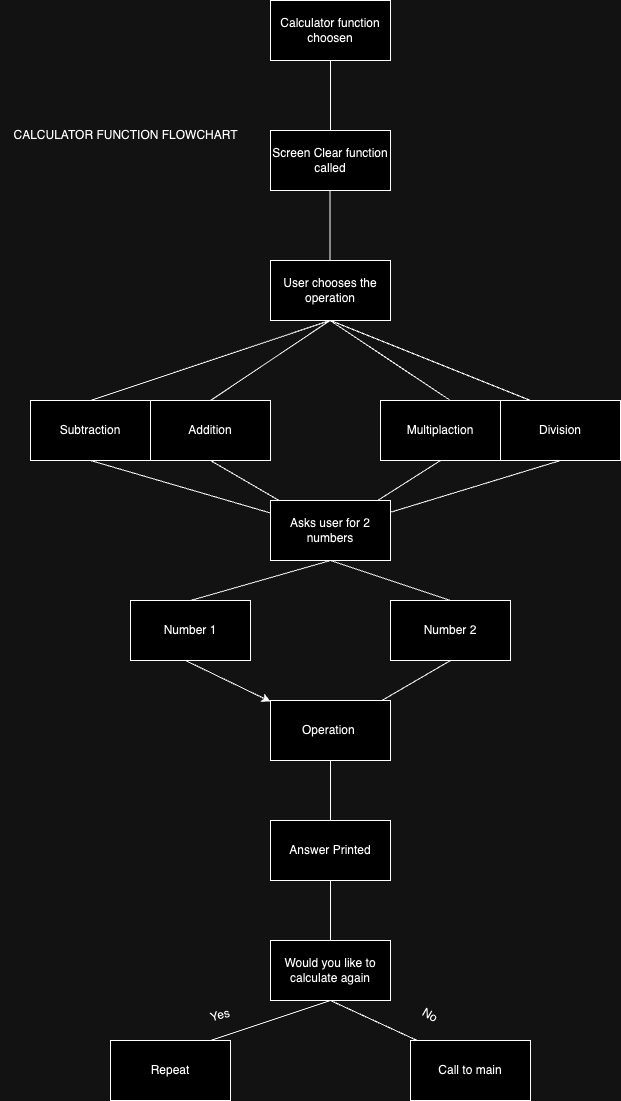

The diagram above was exported from draw.io. Its source (the exported page's mxGraphModel, read from the mxfile embedded in the PNG):
<mxGraphModel dx="828" dy="581" grid="1" gridSize="10" guides="1" tooltips="1" connect="1" arrows="1" fold="1" page="1" pageScale="1" pageWidth="827" pageHeight="1169" math="0" shadow="0">
  <root>
    <mxCell id="0" />
    <mxCell id="1" parent="0" />
    <mxCell id="l86O_5HyqNf5vlGXw-uw-1" value="Calculator function choosen" style="rounded=0;whiteSpace=wrap;html=1;" vertex="1" parent="1">
      <mxGeometry x="340" y="40" width="120" height="60" as="geometry" />
    </mxCell>
    <mxCell id="l86O_5HyqNf5vlGXw-uw-2" value="" style="endArrow=none;html=1;rounded=0;entryX=0.5;entryY=1;entryDx=0;entryDy=0;" edge="1" parent="1" target="l86O_5HyqNf5vlGXw-uw-1">
      <mxGeometry width="50" height="50" relative="1" as="geometry">
        <mxPoint x="400" y="170" as="sourcePoint" />
        <mxPoint x="440" y="250" as="targetPoint" />
      </mxGeometry>
    </mxCell>
    <mxCell id="l86O_5HyqNf5vlGXw-uw-3" value="Screen Clear function called" style="rounded=0;whiteSpace=wrap;html=1;" vertex="1" parent="1">
      <mxGeometry x="340" y="170" width="120" height="60" as="geometry" />
    </mxCell>
    <mxCell id="l86O_5HyqNf5vlGXw-uw-4" value="" style="endArrow=none;html=1;rounded=0;entryX=0.5;entryY=1;entryDx=0;entryDy=0;" edge="1" parent="1">
      <mxGeometry width="50" height="50" relative="1" as="geometry">
        <mxPoint x="399.5" y="300" as="sourcePoint" />
        <mxPoint x="399.5" y="230" as="targetPoint" />
      </mxGeometry>
    </mxCell>
    <mxCell id="l86O_5HyqNf5vlGXw-uw-5" value="" style="endArrow=none;html=1;rounded=0;entryX=0.5;entryY=1;entryDx=0;entryDy=0;" edge="1" parent="1">
      <mxGeometry width="50" height="50" relative="1" as="geometry">
        <mxPoint x="160" y="440" as="sourcePoint" />
        <mxPoint x="399.5" y="360" as="targetPoint" />
      </mxGeometry>
    </mxCell>
    <mxCell id="l86O_5HyqNf5vlGXw-uw-6" value="" style="endArrow=none;html=1;rounded=0;entryX=0.5;entryY=1;entryDx=0;entryDy=0;" edge="1" parent="1">
      <mxGeometry width="50" height="50" relative="1" as="geometry">
        <mxPoint x="280" y="440" as="sourcePoint" />
        <mxPoint x="399.5" y="360" as="targetPoint" />
      </mxGeometry>
    </mxCell>
    <mxCell id="l86O_5HyqNf5vlGXw-uw-7" value="" style="endArrow=none;html=1;rounded=0;entryX=0.5;entryY=1;entryDx=0;entryDy=0;" edge="1" parent="1">
      <mxGeometry width="50" height="50" relative="1" as="geometry">
        <mxPoint x="520" y="440" as="sourcePoint" />
        <mxPoint x="399.5" y="360" as="targetPoint" />
      </mxGeometry>
    </mxCell>
    <mxCell id="l86O_5HyqNf5vlGXw-uw-8" value="User chooses the operation" style="rounded=0;whiteSpace=wrap;html=1;" vertex="1" parent="1">
      <mxGeometry x="340" y="300" width="120" height="60" as="geometry" />
    </mxCell>
    <mxCell id="l86O_5HyqNf5vlGXw-uw-9" value="" style="endArrow=none;html=1;rounded=0;entryX=0.5;entryY=1;entryDx=0;entryDy=0;" edge="1" parent="1">
      <mxGeometry width="50" height="50" relative="1" as="geometry">
        <mxPoint x="600" y="440" as="sourcePoint" />
        <mxPoint x="400" y="360" as="targetPoint" />
      </mxGeometry>
    </mxCell>
    <mxCell id="l86O_5HyqNf5vlGXw-uw-10" value="Subtraction" style="rounded=0;whiteSpace=wrap;html=1;" vertex="1" parent="1">
      <mxGeometry x="100" y="440" width="120" height="60" as="geometry" />
    </mxCell>
    <mxCell id="l86O_5HyqNf5vlGXw-uw-11" value="Addition" style="rounded=0;whiteSpace=wrap;html=1;" vertex="1" parent="1">
      <mxGeometry x="220" y="440" width="120" height="60" as="geometry" />
    </mxCell>
    <mxCell id="l86O_5HyqNf5vlGXw-uw-12" value="Multiplaction&lt;span style=&quot;color: rgba(0, 0, 0, 0); font-family: monospace; font-size: 0px; text-align: start; text-wrap: nowrap;&quot;&gt;%3CmxGraphModel%3E%3Croot%3E%3CmxCell%20id%3D%220%22%2F%3E%3CmxCell%20id%3D%221%22%20parent%3D%220%22%2F%3E%3CmxCell%20id%3D%222%22%20value%3D%22%22%20style%3D%22endArrow%3Dnone%3Bhtml%3D1%3Brounded%3D0%3BentryX%3D0.5%3BentryY%3D1%3BentryDx%3D0%3BentryDy%3D0%3B%22%20edge%3D%221%22%20parent%3D%221%22%3E%3CmxGeometry%20width%3D%2250%22%20height%3D%2250%22%20relative%3D%221%22%20as%3D%22geometry%22%3E%3CmxPoint%20x%3D%22480%22%20y%3D%22440%22%20as%3D%22sourcePoint%22%2F%3E%3CmxPoint%20x%3D%22399.5%22%20y%3D%22360%22%20as%3D%22targetPoint%22%2F%3E%3C%2FmxGeometry%3E%3C%2FmxCell%3E%3C%2Froot%3E%3C%2FmxGraphModel%3E&lt;/span&gt;" style="rounded=0;whiteSpace=wrap;html=1;" vertex="1" parent="1">
      <mxGeometry x="450" y="440" width="120" height="60" as="geometry" />
    </mxCell>
    <mxCell id="l86O_5HyqNf5vlGXw-uw-13" value="Division" style="rounded=0;whiteSpace=wrap;html=1;" vertex="1" parent="1">
      <mxGeometry x="570" y="440" width="120" height="60" as="geometry" />
    </mxCell>
    <mxCell id="l86O_5HyqNf5vlGXw-uw-14" value="" style="endArrow=none;html=1;rounded=0;exitX=0.5;exitY=1;exitDx=0;exitDy=0;" edge="1" parent="1" source="l86O_5HyqNf5vlGXw-uw-10">
      <mxGeometry width="50" height="50" relative="1" as="geometry">
        <mxPoint x="170" y="450" as="sourcePoint" />
        <mxPoint x="400" y="570" as="targetPoint" />
      </mxGeometry>
    </mxCell>
    <mxCell id="l86O_5HyqNf5vlGXw-uw-15" value="" style="endArrow=none;html=1;rounded=0;exitX=0.5;exitY=1;exitDx=0;exitDy=0;" edge="1" parent="1" source="l86O_5HyqNf5vlGXw-uw-11">
      <mxGeometry width="50" height="50" relative="1" as="geometry">
        <mxPoint x="290" y="450" as="sourcePoint" />
        <mxPoint x="400" y="570" as="targetPoint" />
      </mxGeometry>
    </mxCell>
    <mxCell id="l86O_5HyqNf5vlGXw-uw-16" value="" style="endArrow=none;html=1;rounded=0;exitX=0.5;exitY=1;exitDx=0;exitDy=0;" edge="1" parent="1" source="l86O_5HyqNf5vlGXw-uw-12">
      <mxGeometry width="50" height="50" relative="1" as="geometry">
        <mxPoint x="530" y="450" as="sourcePoint" />
        <mxPoint x="400" y="570" as="targetPoint" />
      </mxGeometry>
    </mxCell>
    <mxCell id="l86O_5HyqNf5vlGXw-uw-17" value="" style="endArrow=none;html=1;rounded=0;exitX=0.5;exitY=1;exitDx=0;exitDy=0;" edge="1" parent="1" source="l86O_5HyqNf5vlGXw-uw-13" target="l86O_5HyqNf5vlGXw-uw-18">
      <mxGeometry width="50" height="50" relative="1" as="geometry">
        <mxPoint x="610" y="450" as="sourcePoint" />
        <mxPoint x="400" y="570" as="targetPoint" />
      </mxGeometry>
    </mxCell>
    <mxCell id="l86O_5HyqNf5vlGXw-uw-18" value="Asks user for 2 numbers" style="rounded=0;whiteSpace=wrap;html=1;" vertex="1" parent="1">
      <mxGeometry x="340" y="540" width="120" height="60" as="geometry" />
    </mxCell>
    <mxCell id="l86O_5HyqNf5vlGXw-uw-19" value="" style="endArrow=none;html=1;rounded=0;exitX=0.5;exitY=0;exitDx=0;exitDy=0;" edge="1" parent="1" source="l86O_5HyqNf5vlGXw-uw-20">
      <mxGeometry width="50" height="50" relative="1" as="geometry">
        <mxPoint x="400" y="680" as="sourcePoint" />
        <mxPoint x="400" y="600" as="targetPoint" />
      </mxGeometry>
    </mxCell>
    <mxCell id="l86O_5HyqNf5vlGXw-uw-20" value="Number 1" style="rounded=0;whiteSpace=wrap;html=1;" vertex="1" parent="1">
      <mxGeometry x="200" y="640" width="120" height="60" as="geometry" />
    </mxCell>
    <mxCell id="l86O_5HyqNf5vlGXw-uw-21" value="" style="endArrow=none;html=1;rounded=0;" edge="1" parent="1">
      <mxGeometry width="50" height="50" relative="1" as="geometry">
        <mxPoint x="520" y="640" as="sourcePoint" />
        <mxPoint x="400" y="600" as="targetPoint" />
      </mxGeometry>
    </mxCell>
    <mxCell id="l86O_5HyqNf5vlGXw-uw-22" value="Number 2" style="rounded=0;whiteSpace=wrap;html=1;" vertex="1" parent="1">
      <mxGeometry x="460" y="640" width="120" height="60" as="geometry" />
    </mxCell>
    <mxCell id="l86O_5HyqNf5vlGXw-uw-23" value="CALCULATOR FUNCTION FLOWCHART" style="text;html=1;align=center;verticalAlign=middle;resizable=0;points=[];autosize=1;strokeColor=none;fillColor=none;" vertex="1" parent="1">
      <mxGeometry x="70" y="160" width="250" height="30" as="geometry" />
    </mxCell>
    <mxCell id="l86O_5HyqNf5vlGXw-uw-24" value="" style="endArrow=none;html=1;rounded=0;" edge="1" parent="1">
      <mxGeometry width="50" height="50" relative="1" as="geometry">
        <mxPoint x="400" y="770" as="sourcePoint" />
        <mxPoint x="520" y="700" as="targetPoint" />
      </mxGeometry>
    </mxCell>
    <mxCell id="l86O_5HyqNf5vlGXw-uw-25" value="" style="endArrow=classic;html=1;rounded=0;" edge="1" parent="1" target="l86O_5HyqNf5vlGXw-uw-26">
      <mxGeometry width="50" height="50" relative="1" as="geometry">
        <mxPoint x="255" y="700" as="sourcePoint" />
        <mxPoint x="400" y="770" as="targetPoint" />
      </mxGeometry>
    </mxCell>
    <mxCell id="l86O_5HyqNf5vlGXw-uw-26" value="Operation&amp;nbsp;" style="rounded=0;whiteSpace=wrap;html=1;" vertex="1" parent="1">
      <mxGeometry x="340" y="740" width="120" height="60" as="geometry" />
    </mxCell>
    <mxCell id="l86O_5HyqNf5vlGXw-uw-27" value="" style="endArrow=none;html=1;rounded=0;exitX=0.5;exitY=1;exitDx=0;exitDy=0;" edge="1" parent="1" source="l86O_5HyqNf5vlGXw-uw-26" target="l86O_5HyqNf5vlGXw-uw-29">
      <mxGeometry width="50" height="50" relative="1" as="geometry">
        <mxPoint x="400" y="880" as="sourcePoint" />
        <mxPoint x="400" y="800" as="targetPoint" />
      </mxGeometry>
    </mxCell>
    <mxCell id="l86O_5HyqNf5vlGXw-uw-29" value="Answer Printed" style="rounded=0;whiteSpace=wrap;html=1;" vertex="1" parent="1">
      <mxGeometry x="340" y="860" width="120" height="60" as="geometry" />
    </mxCell>
    <mxCell id="l86O_5HyqNf5vlGXw-uw-33" value="" style="endArrow=none;html=1;rounded=0;exitX=0.5;exitY=0;exitDx=0;exitDy=0;" edge="1" parent="1" source="l86O_5HyqNf5vlGXw-uw-35">
      <mxGeometry width="50" height="50" relative="1" as="geometry">
        <mxPoint x="230" y="1000" as="sourcePoint" />
        <mxPoint x="400" y="920" as="targetPoint" />
      </mxGeometry>
    </mxCell>
    <mxCell id="l86O_5HyqNf5vlGXw-uw-35" value="Would you like to calculate again" style="rounded=0;whiteSpace=wrap;html=1;" vertex="1" parent="1">
      <mxGeometry x="340" y="980" width="120" height="60" as="geometry" />
    </mxCell>
    <mxCell id="l86O_5HyqNf5vlGXw-uw-38" value="" style="endArrow=none;html=1;rounded=0;entryX=0.5;entryY=1;entryDx=0;entryDy=0;" edge="1" parent="1" target="l86O_5HyqNf5vlGXw-uw-35">
      <mxGeometry width="50" height="50" relative="1" as="geometry">
        <mxPoint x="220" y="1100" as="sourcePoint" />
        <mxPoint x="420" y="1090" as="targetPoint" />
      </mxGeometry>
    </mxCell>
    <mxCell id="l86O_5HyqNf5vlGXw-uw-39" value="Yes" style="text;html=1;align=center;verticalAlign=middle;whiteSpace=wrap;rounded=0;rotation=-15;" vertex="1" parent="1">
      <mxGeometry x="260" y="1040" width="60" height="30" as="geometry" />
    </mxCell>
    <mxCell id="l86O_5HyqNf5vlGXw-uw-40" value="" style="endArrow=none;html=1;rounded=0;" edge="1" parent="1">
      <mxGeometry width="50" height="50" relative="1" as="geometry">
        <mxPoint x="530" y="1100" as="sourcePoint" />
        <mxPoint x="400" y="1040" as="targetPoint" />
      </mxGeometry>
    </mxCell>
    <mxCell id="l86O_5HyqNf5vlGXw-uw-42" value="No" style="text;html=1;align=center;verticalAlign=middle;whiteSpace=wrap;rounded=0;rotation=30;" vertex="1" parent="1">
      <mxGeometry x="470" y="1040" width="60" height="30" as="geometry" />
    </mxCell>
    <mxCell id="l86O_5HyqNf5vlGXw-uw-43" value="Repeat" style="rounded=0;whiteSpace=wrap;html=1;" vertex="1" parent="1">
      <mxGeometry x="180" y="1080" width="120" height="60" as="geometry" />
    </mxCell>
    <mxCell id="l86O_5HyqNf5vlGXw-uw-44" value="Call to main" style="rounded=0;whiteSpace=wrap;html=1;" vertex="1" parent="1">
      <mxGeometry x="480" y="1080" width="120" height="60" as="geometry" />
    </mxCell>
  </root>
</mxGraphModel>